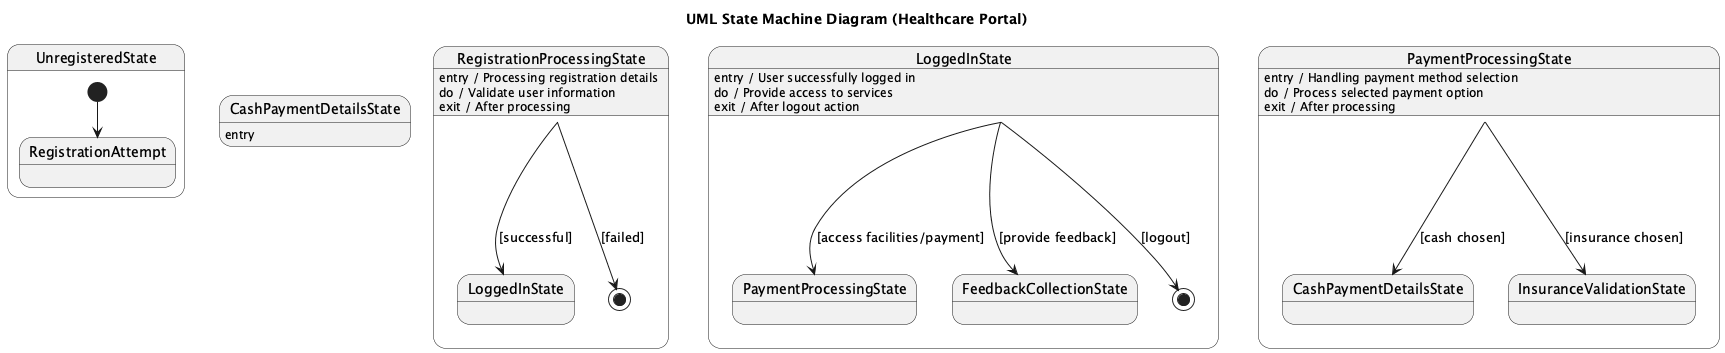

The diagram above was rendered by PlantUML. Its source (embedded in the PNG):
@startuml
title UML State Machine Diagram (Healthcare Portal)

state "UnregisteredState" as US {
    [*] --> RegistrationAttempt
}

state "RegistrationProcessingState" as RPS {
    RPS : entry / Processing registration details
    RPS : do / Validate user information
    RPS : exit / After processing

    RPS -->LoggedInState : [successful]
    RPS --> [*] : [failed]
}

state "LoggedInState" as LGS {
    LGS : entry / User successfully logged in
    LGS : do / Provide access to services
    LGS : exit / After logout action

    LGS --> PaymentProcessingState : [access facilities/payment]
    LGS --> FeedbackCollectionState : [provide feedback]
    LGS --> [*] : [logout]
}

state "PaymentProcessingState" as PPS {
    PPS : entry / Handling payment method selection
    PPS : do / Process selected payment option
    PPS : exit / After processing

    PPS --> CashPaymentDetailsState : [cash chosen]
    PPS --> InsuranceValidationState : [insurance chosen]
}

state "CashPaymentDetailsState" as CPDS {
    CPDS : entry
@enduml